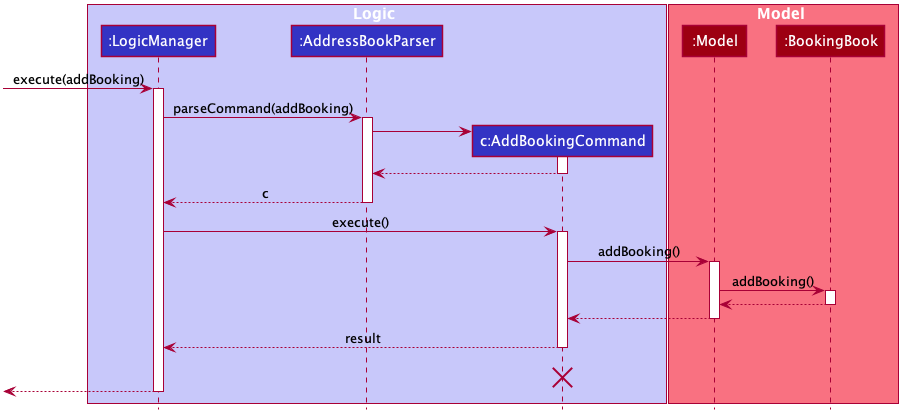

The diagram above was rendered by PlantUML. Its source (embedded in the PNG):
@startuml








skinparam BackgroundColor #FFFFFFF

skinparam Shadowing false

skinparam Class {
    FontColor #FFFFFF
    BorderThickness 1
    BorderColor #FFFFFF
    StereotypeFontColor #FFFFFF
    FontName Arial
}

skinparam Actor {
    BorderColor #000000
    Color #000000
    FontName Arial
}

skinparam Sequence {
    MessageAlign center
    BoxFontSize 15
    BoxPadding 0
    BoxFontColor #FFFFFF
    FontName Arial
}

skinparam Participant {
    FontColor #FFFFFFF
    Padding 20
}

skinparam MinClassWidth 50
skinparam ParticipantPadding 10
skinparam Shadowing false
skinparam DefaultTextAlignment center
skinparam packageStyle Rectangle

hide footbox
hide members
hide circle

box Logic #C8C8FA
participant ":LogicManager" as LogicManager #3333C4
participant ":AddressBookParser" as AddressBookParser #3333C4
participant "c:AddBookingCommand" as AddBookingCommand #3333C4
end box

box Model #F97181
participant ":Model" as Model #9D0012
participant ":BookingBook" as BookingBook #9D0012
end box
[-> LogicManager : execute(addBooking)
activate LogicManager

LogicManager -> AddressBookParser : parseCommand(addBooking)
activate AddressBookParser

create AddBookingCommand
AddressBookParser -> AddBookingCommand
activate AddBookingCommand

AddBookingCommand --> AddressBookParser
deactivate AddBookingCommand

AddressBookParser --> LogicManager : c
deactivate AddressBookParser

LogicManager -> AddBookingCommand : execute()
activate AddBookingCommand

AddBookingCommand -> Model : addBooking()
activate Model

Model -> BookingBook : addBooking()
activate BookingBook

BookingBook --> Model :
deactivate BookingBook

Model --> AddBookingCommand
deactivate Model

AddBookingCommand --> LogicManager : result
deactivate AddBookingCommand
AddBookingCommand -[hidden]-> LogicManager : result
destroy AddBookingCommand

[<--LogicManager
deactivate LogicManager
@enduml